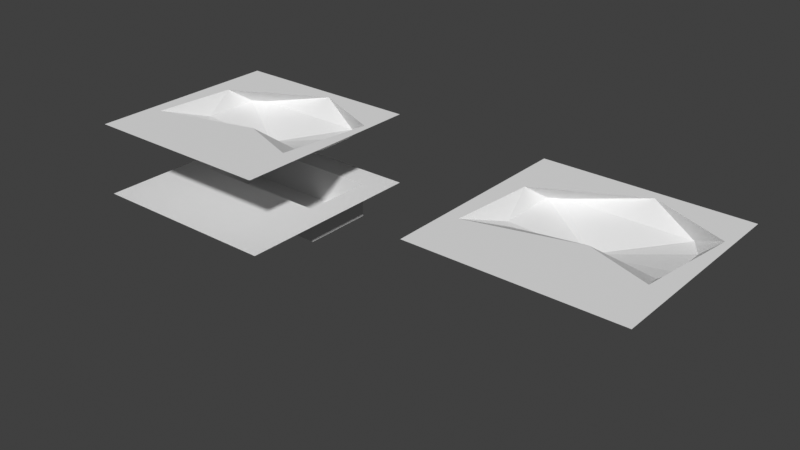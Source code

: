 # Source: dual_mesh_2poly_verts.blend  (saved by Blender 5.2.7; exported with 4.5.12 LTS)
import bpy
from mathutils import Matrix  # noqa: F401  (used for matrix-valued properties, if any)

bpy.ops.wm.read_factory_settings(use_empty=True)
scene = bpy.context.scene
scene.name = 'Scene'

# ---- materials (node trees are filled in below, after node groups)
mat_testing = bpy.data.materials.new('Testing')
mat_testing.use_backface_culling_lightprobe_volume = False
mat_testing.use_transparent_shadow = False

# ---- node groups
ng_geometry_nodes = bpy.data.node_groups.new('Geometry Nodes', 'GeometryNodeTree')
_s = ng_geometry_nodes.interface.new_socket(name='Geometry', in_out='OUTPUT', socket_type='NodeSocketGeometry')
_s = ng_geometry_nodes.interface.new_socket(name='Geometry', in_out='INPUT', socket_type='NodeSocketGeometry')
ng_geometry_nodes.is_modifier = True
# nodes of 'Geometry Nodes' reference scene objects; filled in after objects exist

# ---- material node trees
mat_testing.use_nodes = True; mat_testing.node_tree.nodes.clear()
_N = mat_testing.node_tree.nodes; _L = mat_testing.node_tree.links
n0 = _N.new('ShaderNodeAttribute'); n0.name = 'Attribute'; n0.location = (0, 341)
n0.attribute_name = 'Testing'
n1 = _N.new('ShaderNodeOutputMaterial'); n1.name = 'Material Output'; n1.location = (160, 341)
_L.new(n0.outputs[0], n1.inputs[0])
n1.is_active_output = True

# ---- world
world_world = bpy.data.worlds.new('World'); scene.world = world_world
world_world.use_nodes = True; world_world.node_tree.nodes.clear()
_N = world_world.node_tree.nodes; _L = world_world.node_tree.links
n0 = _N.new('ShaderNodeOutputWorld'); n0.name = 'World Output'; n0.location = (300, 300)
n1 = _N.new('ShaderNodeBackground'); n1.name = 'Background'; n1.location = (10, 300)
n1.inputs[0].default_value = (0.05088, 0.05088, 0.05088, 1.0)
_L.new(n1.outputs[0], n0.inputs[0])
n0.is_active_output = True
world_world.color = (0.05088, 0.05088, 0.05088)
world_world.use_sun_shadow = False
world_world.sun_shadow_jitter_overblur = 0.0

# ---- meshes
me_plane = bpy.data.meshes.new('Plane')
me_plane.from_pydata([(0.4149, -1.813, 0.0), (0.4871, -1.921, 0.0), (0.3651, -1.693, 0.0), (0.3397, -1.565, 0.0), (0.3397, 2.435, 0.0), (0.3651, 2.307, 0.0), (0.4149, 2.187, 0.0), (0.4871, 2.079, 0.0), (0.5791, 1.987, 0.0), (0.6872, 1.915, 0.0), (0.8074, 1.865, 0.0), (0.935, 1.84, 0.0), (1.065, 1.84, 0.0), (1.193, 1.865, 0.0), (1.313, 1.915, 0.0), (1.421, 1.987, 0.0), (1.513, 2.079, 0.0), (1.585, 2.187, 0.0), (1.635, 2.307, 0.0), (1.66, 2.435, 0.0), (1.66, 2.565, 0.0), (1.635, 2.693, 0.0), (1.585, 2.813, 0.0), (1.513, 2.921, 0.0), (1.421, 3.013, 0.0), (1.313, 3.085, 0.0), (1.193, 3.135, 0.0), (1.065, 3.16, 0.0), (0.935, 3.16, 0.0), (0.8074, 3.135, 0.0), (0.6872, 3.085, 0.0), (0.5791, 3.013, 0.0), (0.4871, 2.921, 0.0), (0.4149, 2.813, 0.0), (0.3651, 2.693, 0.0), (0.3397, 2.565, 0.0), (0.5791, -2.013, 0.0), (0.6872, -2.085, 0.0), (0.8074, -2.135, 0.0), (0.935, -2.16, 0.0), (1.065, -2.16, 0.0), (1.193, -2.135, 0.0), (1.313, -2.085, 0.0), (1.421, -2.013, 0.0), (1.513, -1.921, 0.0), (1.585, -1.813, 0.0), (1.635, -1.693, 0.0), (1.66, -1.565, 0.0), (1.66, -1.435, 0.0), (1.635, -1.307, 0.0), (1.585, -1.187, 0.0), (1.513, -1.079, 0.0), (1.421, -0.9871, 0.0), (1.313, -0.9149, 0.0), (1.193, -0.8651, 0.0), (1.065, -0.8397, 0.0), (0.935, -0.8397, 0.0), (0.8074, -0.8651, 0.0), (0.6872, -0.9149, 0.0), (0.5791, -0.9871, 0.0), (0.4871, -1.079, 0.0), (0.4149, -1.187, 0.0), (0.3651, -1.307, 0.0), (0.3397, -1.435, 0.0), (0.3687, -2.269, 0.0), (0.1223, -1.969, 0.0), (0.2307, -2.131, 0.0), (0.04767, -1.789, 0.0), (0.009607, -1.598, 0.0), (0.009607, 2.402, 0.0), (0.04767, 2.211, 0.0), (0.1223, 2.031, 0.0), (0.2307, 1.869, 0.0), (0.3687, 1.731, 0.0), (0.5309, 1.622, 0.0), (0.7111, 1.548, 0.0), (0.9025, 1.51, 0.0), (1.098, 1.51, 0.0), (1.289, 1.548, 0.0), (1.469, 1.622, 0.0), (1.631, 1.731, 0.0), (1.769, 1.869, 0.0), (1.878, 2.031, 0.0), (1.952, 2.211, 0.0), (1.99, 2.402, 0.0), (1.99, 2.598, 0.0), (1.952, 2.789, 0.0), (1.878, 2.969, 0.0), (1.769, 3.131, 0.0), (1.631, 3.269, 0.0), (1.469, 3.378, 0.0), (1.289, 3.452, 0.0), (1.098, 3.49, 0.0), (0.9025, 3.49, 0.0), (0.7111, 3.452, 0.0), (0.5309, 3.378, 0.0), (0.3687, 3.269, 0.0), (0.2307, 3.131, 0.0), (0.1223, 2.969, 0.0), (0.04767, 2.789, 0.0), (0.009607, 2.598, 0.0), (0.5309, -2.378, 0.0), (0.7111, -2.452, 0.0), (0.9025, -2.49, 0.0), (1.098, -2.49, 0.0), (1.289, -2.452, 0.0), (1.469, -2.378, 0.0), (1.631, -2.269, 0.0), (1.769, -2.131, 0.0), (1.878, -1.969, 0.0), (1.952, -1.789, 0.0), (1.99, -1.598, 0.0), (1.99, -1.402, 0.0), (1.952, -1.211, 0.0), (1.878, -1.031, 0.0), (1.769, -0.8687, 0.0), (1.631, -0.7307, 0.0), (1.469, -0.6223, 0.0), (1.289, -0.5477, 0.0), (1.098, -0.5096, 0.0), (0.9025, -0.5096, 0.0), (0.7111, -0.5477, 0.0), (0.5309, -0.6223, 0.0), (0.3687, -0.7307, 0.0), (0.2307, -0.8687, 0.0), (0.1223, -1.031, 0.0), (0.04767, -1.211, 0.0), (0.009607, -1.402, 0.0), (0.4444, -2.331, 0.0), (0.2929, -2.207, 0.0), (0.1685, -2.056, 0.0), (0.07612, -1.883, 0.0), (0.01921, -1.695, 0.0), (-1.192e-07, -1.5, 0.0), (0.0, 2.5, 0.0), (0.01921, 2.305, 0.0), (0.07612, 2.117, 0.0), (0.1685, 1.944, 0.0), (0.2929, 1.793, 0.0), (0.4444, 1.669, 0.0), (0.6173, 1.576, 0.0), (0.8049, 1.519, 0.0), (1.0, 1.5, 0.0), (1.195, 1.519, 0.0), (1.383, 1.576, 0.0), (1.556, 1.669, 0.0), (1.707, 1.793, 0.0), (1.831, 1.944, 0.0), (1.924, 2.117, 0.0), (1.981, 2.305, 0.0), (2.0, 2.5, 0.0), (1.981, 2.695, 0.0), (1.924, 2.883, 0.0), (1.831, 3.056, 0.0), (1.707, 3.207, 0.0), (1.556, 3.331, 0.0), (1.383, 3.424, 0.0), (1.195, 3.481, 0.0), (1.0, 3.5, 0.0), (0.8049, 3.481, 0.0), (0.6173, 3.424, 0.0), (0.4444, 3.331, 0.0), (0.2929, 3.207, 0.0), (0.1685, 3.056, 0.0), (0.07612, 2.883, 0.0), (0.01921, 2.695, 0.0), (0.6173, -2.424, 0.0), (0.8049, -2.481, 0.0), (1.0, -2.5, 0.0), (1.195, -2.481, 0.0), (1.383, -2.424, 0.0), (1.556, -2.331, 0.0), (1.707, -2.207, 0.0), (1.831, -2.056, 0.0), (1.924, -1.883, 0.0), (1.981, -1.695, 0.0), (2.0, -1.5, 0.0), (1.981, -1.305, 0.0), (1.924, -1.117, 0.0), (1.831, -0.9444, 0.0), (1.707, -0.7929, 0.0), (1.556, -0.6685, 0.0), (1.383, -0.5761, 0.0), (1.195, -0.5192, 0.0), (1.0, -0.5, 0.0), (0.8049, -0.5192, 0.0), (0.6173, -0.5761, 0.0), (0.4444, -0.6685, 0.0), (0.2929, -0.7929, 0.0), (0.1685, -0.9444, 0.0), (0.07612, -1.117, 0.0), (0.01921, -1.305, 0.0)], [], [(36, 37, 101, 128, 64), (1, 36, 64, 129, 66), (0, 1, 66, 130, 65), (0, 2, 67, 131, 65), (3, 2, 67, 132, 68), (63, 3, 68, 133, 127), (0, 1, 36, 37, 38, 39, 40, 41, 42, 43, 44, 45, 46, 47, 48, 49, 50, 51, 52, 53, 54, 55, 56, 57, 58, 59, 60, 61, 62, 63, 3, 2), (4, 35, 34, 33, 32, 31, 30, 29, 28, 27, 26, 25, 24, 23, 22, 21, 20, 19, 18, 17, 16, 15, 14, 13, 12, 11, 10, 9, 8, 7, 6, 5), (35, 4, 69, 134, 100), (4, 5, 70, 135, 69), (5, 6, 71, 136, 70), (6, 7, 72, 137, 71), (7, 8, 73, 138, 72), (8, 9, 74, 139, 73), (9, 10, 75, 140, 74), (10, 11, 76, 141, 75), (11, 12, 77, 142, 76), (13, 12, 77, 143, 78), (13, 14, 79, 144, 78), (14, 15, 80, 145, 79), (15, 16, 81, 146, 80), (16, 17, 82, 147, 81), (17, 18, 83, 148, 82), (18, 19, 84, 149, 83), (19, 20, 85, 150, 84), (20, 21, 86, 151, 85), (21, 22, 87, 152, 86), (22, 23, 88, 153, 87), (23, 24, 89, 154, 88), (24, 25, 90, 155, 89), (25, 26, 91, 156, 90), (26, 27, 92, 157, 91), (27, 28, 93, 158, 92), (29, 28, 93, 159, 94), (30, 29, 94, 160, 95), (30, 31, 96, 161, 95), (31, 32, 97, 162, 96), (32, 33, 98, 163, 97), (33, 34, 99, 164, 98), (34, 35, 100, 165, 99), (37, 38, 102, 166, 101), (38, 39, 103, 167, 102), (39, 40, 104, 168, 103), (40, 41, 105, 169, 104), (41, 42, 106, 170, 105), (42, 43, 107, 171, 106), (43, 44, 108, 172, 107), (44, 45, 109, 173, 108), (45, 46, 110, 174, 109), (46, 47, 111, 175, 110), (47, 48, 112, 176, 111), (48, 49, 113, 177, 112), (49, 50, 114, 178, 113), (50, 51, 115, 179, 114), (51, 52, 116, 180, 115), (52, 53, 117, 181, 116), (53, 54, 118, 182, 117), (54, 55, 119, 183, 118), (55, 56, 120, 184, 119), (56, 57, 121, 185, 120), (57, 58, 122, 186, 121), (58, 59, 123, 187, 122), (59, 60, 124, 188, 123), (60, 61, 125, 189, 124), (61, 62, 126, 190, 125), (62, 63, 127, 191, 126)])
_uv = me_plane.uv_layers.new(name='UVMap')
_uv.uv.foreach_set('vector', [0.08427, 0.7778, 0.03806, 0.6913, 0.03806, 0.6913, 0.08427, 0.7778, 0.08427, 0.7778, 0.1464, 0.8536, 0.08427, 0.7778, 0.08427, 0.7778, 0.1464, 0.8536, 0.1464, 0.8536, 0.3087, 0.9619, 0.1464, 0.8536, 0.1464, 0.8536, 0.3087, 0.9619, 0.3087, 0.9619, 0.3087, 0.9619, 0.3087, 0.9619, 0.3087, 0.9619, 0.3087, 0.9619, 0.3087, 0.9619, 0.4025, 0.9904, 0.3087, 0.9619, 0.3087, 0.9619, 0.4025, 0.9904, 0.4025, 0.9904, 0.5, 1.0, 0.4025, 0.9904, 0.4025, 0.9904, 0.5, 1.0, 0.5, 1.0, 0.5, 0.5, 0.5, 0.5, 0.5, 0.5, 0.5, 0.5, 0.5, 0.5, 0.5, 0.5, 0.5, 0.5, 0.5, 0.5, 0.5, 0.5, 0.5, 0.5, 0.5, 0.5, 0.5, 0.5, 0.5, 0.5, 0.5, 0.5, 0.5, 0.5, 0.5, 0.5, 0.5, 0.5, 0.5, 0.5, 0.5, 0.5, 0.5, 0.5, 0.5, 0.5, 0.5, 0.5, 0.5, 0.5, 0.5, 0.5, 0.5, 0.5, 0.5, 0.5, 0.5, 0.5, 0.5, 0.5, 0.5, 0.5, 0.5, 0.5, 0.5, 0.5, 0.5, 0.5, 0.5, 0.5, 0.5975, 0.9904, 0.6913, 0.9619, 0.5, 0.5, 0.8536, 0.8536, 0.9157, 0.7778, 0.5, 0.5, 0.5, 0.5, 0.5, 0.5, 0.9904, 0.4025, 0.9619, 0.3087, 0.5, 0.5, 0.8536, 0.1464, 0.7778, 0.08427, 0.5, 0.5, 0.5975, 0.009607, 0.5, 0.0, 0.4025, 0.009607, 0.5, 0.5, 0.2222, 0.08427, 0.5, 0.5, 0.08427, 0.2222, 0.03806, 0.3087, 0.5, 0.5, 0.5, 0.5, 0.009607, 0.5975, 0.5, 0.5, 0.08427, 0.7778, 0.1464, 0.8536, 0.5, 0.5, 0.3087, 0.9619, 0.4025, 0.9904, 0.5, 1.0, 0.4025, 0.9904, 0.4025, 0.9904, 0.5, 1.0, 0.5, 1.0, 0.4025, 0.9904, 0.3087, 0.9619, 0.3087, 0.9619, 0.4025, 0.9904, 0.4025, 0.9904, 0.3087, 0.9619, 0.2222, 0.9157, 0.2222, 0.9157, 0.3087, 0.9619, 0.3087, 0.9619, 0.2222, 0.9157, 0.2222, 0.9157, 0.2222, 0.9157, 0.2222, 0.9157, 0.2222, 0.9157, 0.2222, 0.9157, 0.08427, 0.7778, 0.08427, 0.7778, 0.2222, 0.9157, 0.2222, 0.9157, 0.08427, 0.7778, 0.03806, 0.6913, 0.03806, 0.6913, 0.08427, 0.7778, 0.08427, 0.7778, 0.03806, 0.6913, 0.03806, 0.6913, 0.03806, 0.6913, 0.03806, 0.6913, 0.03806, 0.6913, 0.03806, 0.6913, 0.0, 0.5, 0.0, 0.5, 0.03806, 0.6913, 0.03806, 0.6913, 0.0, 0.5, 0.0, 0.5, 0.0, 0.5, 0.0, 0.5, 0.0, 0.5, 0.009607, 0.4025, 0.0, 0.5, 0.0, 0.5, 0.009607, 0.4025, 0.009607, 0.4025, 0.009607, 0.4025, 0.08427, 0.2222, 0.08427, 0.2222, 0.009607, 0.4025, 0.009607, 0.4025, 0.08427, 0.2222, 0.1464, 0.1464, 0.1464, 0.1464, 0.08427, 0.2222, 0.08427, 0.2222, 0.1464, 0.1464, 0.1464, 0.1464, 0.1464, 0.1464, 0.1464, 0.1464, 0.1464, 0.1464, 0.1464, 0.1464, 0.3087, 0.03806, 0.3087, 0.03806, 0.1464, 0.1464, 0.1464, 0.1464, 0.3087, 0.03806, 0.3087, 0.03806, 0.3087, 0.03806, 0.3087, 0.03806, 0.3087, 0.03806, 0.3087, 0.03806, 0.5, 0.0, 0.5, 0.0, 0.3087, 0.03806, 0.3087, 0.03806, 0.5, 0.0, 0.5975, 0.009607, 0.5975, 0.009607, 0.5, 0.0, 0.5, 0.0, 0.5975, 0.009607, 0.6913, 0.03806, 0.6913, 0.03806, 0.5975, 0.009607, 0.5975, 0.009607, 0.6913, 0.03806, 0.6913, 0.03806, 0.6913, 0.03806, 0.6913, 0.03806, 0.6913, 0.03806, 0.6913, 0.03806, 0.8536, 0.1464, 0.8536, 0.1464, 0.6913, 0.03806, 0.6913, 0.03806, 0.8536, 0.1464, 0.9157, 0.2222, 0.9157, 0.2222, 0.8536, 0.1464, 0.8536, 0.1464, 0.9157, 0.2222, 0.9157, 0.2222, 0.9157, 0.2222, 0.9157, 0.2222, 0.9157, 0.2222, 0.9157, 0.2222, 0.9904, 0.4025, 0.9904, 0.4025, 0.9157, 0.2222, 0.9157, 0.2222, 0.9904, 0.4025, 1.0, 0.5, 1.0, 0.5, 0.9904, 0.4025, 0.9904, 0.4025, 1.0, 0.5, 1.0, 0.5, 1.0, 0.5, 1.0, 0.5, 1.0, 0.5, 0.9904, 0.5975, 1.0, 0.5, 1.0, 0.5, 0.9904, 0.5975, 0.9904, 0.5975, 0.9619, 0.6913, 0.9904, 0.5975, 0.9904, 0.5975, 0.9619, 0.6913, 0.9619, 0.6913, 0.9619, 0.6913, 0.8536, 0.8536, 0.8536, 0.8536, 0.9619, 0.6913, 0.9619, 0.6913, 0.8536, 0.8536, 0.7778, 0.9157, 0.7778, 0.9157, 0.8536, 0.8536, 0.8536, 0.8536, 0.7778, 0.9157, 0.7778, 0.9157, 0.7778, 0.9157, 0.7778, 0.9157, 0.7778, 0.9157, 0.7778, 0.9157, 0.5975, 0.9904, 0.5975, 0.9904, 0.7778, 0.9157, 0.7778, 0.9157, 0.5975, 0.9904, 0.5, 1.0, 0.5, 1.0, 0.5975, 0.9904, 0.5975, 0.9904, 0.03806, 0.6913, 0.009607, 0.5975, 0.009607, 0.5975, 0.03806, 0.6913, 0.03806, 0.6913, 0.009607, 0.5975, 0.0, 0.5, 0.0, 0.5, 0.009607, 0.5975, 0.009607, 0.5975, 0.0, 0.5, 0.009607, 0.4025, 0.009607, 0.4025, 0.0, 0.5, 0.0, 0.5, 0.009607, 0.4025, 0.03806, 0.3087, 0.03806, 0.3087, 0.009607, 0.4025, 0.009607, 0.4025, 0.03806, 0.3087, 0.08427, 0.2222, 0.08427, 0.2222, 0.03806, 0.3087, 0.03806, 0.3087, 0.08427, 0.2222, 0.1464, 0.1464, 0.1464, 0.1464, 0.08427, 0.2222, 0.08427, 0.2222, 0.1464, 0.1464, 0.2222, 0.08427, 0.2222, 0.08427, 0.1464, 0.1464, 0.1464, 0.1464, 0.2222, 0.08427, 0.3087, 0.03806, 0.3087, 0.03806, 0.2222, 0.08427, 0.2222, 0.08427, 0.3087, 0.03806, 0.4025, 0.009607, 0.4025, 0.009607, 0.3087, 0.03806, 0.3087, 0.03806, 0.4025, 0.009607, 0.5, 0.0, 0.5, 0.0, 0.4025, 0.009607, 0.4025, 0.009607, 0.5, 0.0, 0.5975, 0.009607, 0.5975, 0.009607, 0.5, 0.0, 0.5, 0.0, 0.5975, 0.009607, 0.6913, 0.03806, 0.6913, 0.03806, 0.5975, 0.009607, 0.5975, 0.009607, 0.6913, 0.03806, 0.7778, 0.08427, 0.7778, 0.08427, 0.6913, 0.03806, 0.6913, 0.03806, 0.7778, 0.08427, 0.8536, 0.1464, 0.8536, 0.1464, 0.7778, 0.08427, 0.7778, 0.08427, 0.8536, 0.1464, 0.9157, 0.2222, 0.9157, 0.2222, 0.8536, 0.1464, 0.8536, 0.1464, 0.9157, 0.2222, 0.9619, 0.3087, 0.9619, 0.3087, 0.9157, 0.2222, 0.9157, 0.2222, 0.9619, 0.3087, 0.9904, 0.4025, 0.9904, 0.4025, 0.9619, 0.3087, 0.9619, 0.3087, 0.9904, 0.4025, 1.0, 0.5, 1.0, 0.5, 0.9904, 0.4025, 0.9904, 0.4025, 1.0, 0.5, 0.9904, 0.5975, 0.9904, 0.5975, 1.0, 0.5, 1.0, 0.5, 0.9904, 0.5975, 0.9619, 0.6913, 0.9619, 0.6913, 0.9904, 0.5975, 0.9904, 0.5975, 0.9619, 0.6913, 0.9157, 0.7778, 0.9157, 0.7778, 0.9619, 0.6913, 0.9619, 0.6913, 0.9157, 0.7778, 0.8536, 0.8536, 0.8536, 0.8536, 0.9157, 0.7778, 0.9157, 0.7778, 0.8536, 0.8536, 0.7778, 0.9157, 0.7778, 0.9157, 0.8536, 0.8536, 0.8536, 0.8536, 0.7778, 0.9157, 0.6913, 0.9619, 0.6913, 0.9619, 0.7778, 0.9157, 0.7778, 0.9157, 0.6913, 0.9619, 0.5975, 0.9904, 0.5975, 0.9904, 0.6913, 0.9619, 0.6913, 0.9619, 0.5975, 0.9904, 0.5, 1.0, 0.5, 1.0, 0.5975, 0.9904, 0.5975, 0.9904])
me_plane.materials.append(mat_testing)
me_plane.use_remesh_fix_poles = True
me_plane.use_remesh_preserve_attributes = False
me_plane.use_mirror_vertex_groups = False
me_plane.update()
me_plane_003 = bpy.data.meshes.new('Plane.003')
me_plane_003.from_pydata([(-1.0, -1.0, 0.0), (1.0, -1.0, 0.0), (-1.0, 1.0, 0.0), (1.0, 1.0, 0.0), (-1.0, 0.0, 0.0), (1.0, 0.0, 0.0), (0.8182, 0.0, 0.0), (0.6364, 0.0, 0.0), (0.4545, 0.0, 0.0), (0.2727, 0.0, 0.0), (0.09091, 0.0, 0.0), (-0.09091, 0.0, 0.0), (-0.2727, 0.0, 0.0), (-0.4545, 0.0, 0.0), (-0.6364, 0.0, 0.0), (-0.8182, 0.0, 0.0), (-1.362, -1.362, 5.399e-09), (1.362, -1.362, 5.399e-09), (-1.362, 1.362, 5.399e-09), (1.362, 1.362, 5.399e-09), (-1.362, 2.16e-08, 5.399e-09), (1.362, 2.16e-08, 5.399e-09), (0.6667, 1.0, 0.0), (0.3333, 1.0, 0.0), (-2.98e-08, 1.0, 0.0), (-0.3333, 1.0, 0.0), (-0.6667, 1.0, 0.0), (-1.0, 0.8, 0.0), (-1.0, 0.6, 0.0), (-1.0, 0.4, 0.0), (-1.0, 0.2, 0.0), (1.0, -0.8, 0.0), (1.0, -0.6, 0.0), (1.0, -0.4, 0.0), (1.0, -0.2, 0.0), (1.29, 1.29, 4.319e-09), (1.217, 1.217, 3.24e-09), (1.145, 1.145, 2.16e-09), (1.072, 1.072, 1.08e-09), (1.362, 0.1238, 5.399e-09), (1.362, 0.2477, 5.399e-09), (1.362, 0.3715, 5.399e-09), (1.362, 0.4954, 5.399e-09), (1.362, 0.6192, 5.399e-09), (1.362, 0.7431, 5.399e-09), (1.362, 0.8669, 5.399e-09), (1.362, 0.9908, 5.399e-09), (1.362, 1.115, 5.399e-09), (1.362, 1.238, 5.399e-09), (1.115, 1.362, 5.399e-09), (0.8669, 1.362, 5.399e-09), (0.6192, 1.362, 5.399e-09), (0.3715, 1.362, 5.399e-09), (0.1238, 1.362, 5.399e-09), (-0.1238, 1.362, 5.399e-09), (-0.3715, 1.362, 5.399e-09), (-0.6192, 1.362, 5.399e-09), (-0.8669, 1.362, 5.399e-09), (-1.115, 1.362, 5.399e-09), (1.0, 0.0, -0.4858), (1.0, 1.0, -0.4858), (-0.6667, 1.0, -0.4858), (-1.0, 1.0, -0.4858), (-1.0, 0.2, -0.4858), (-1.0, 0.0, -0.4858), (-0.8182, 0.0, -0.4858), (0.8182, 0.0, -0.4858), (0.6364, 0.0, -0.4858), (0.4545, 0.0, -0.4858), (0.2727, 0.0, -0.4858), (0.09091, 0.0, -0.4858), (-0.09091, 0.0, -0.4858), (-0.2727, 0.0, -0.4858), (-0.4545, 0.0, -0.4858), (-0.6364, 0.0, -0.4858), (0.6667, 1.0, -0.4858), (0.3333, 1.0, -0.4858), (-2.98e-08, 1.0, -0.4858), (-0.3333, 1.0, -0.4858), (-1.0, 0.8, -0.4858), (-1.0, 0.6, -0.4858), (-1.0, 0.4, -0.4858), (1.0, 0.5, 0.0), (1.0, 0.5, -0.4858)], [], [(27, 28, 80, 79), (0, 1, 31, 32, 33, 34, 5, 6, 7, 8, 9, 10, 11, 12, 13, 14, 15, 4), (4, 30, 29, 28, 27, 2, 18, 20), (3, 82, 5, 21, 39, 40, 41, 42, 43, 44, 45, 46, 47, 48, 19, 35, 36, 37, 38), (0, 4, 20, 16), (5, 34, 33, 32, 31, 1, 17, 21), (2, 26, 25, 24, 23, 22, 3, 38, 37, 36, 35, 19, 49, 50, 51, 52, 53, 54, 55, 56, 57, 58, 18), (1, 0, 16, 17), (64, 65, 74, 73, 72, 71, 70, 69, 68, 67, 66, 59, 83, 60, 75, 76, 77, 78, 61, 62, 79, 80, 81, 63), (12, 11, 71, 72), (4, 15, 65, 64), (28, 29, 81, 80), (13, 12, 72, 73), (3, 22, 75, 60), (6, 5, 59, 66), (29, 30, 63, 81), (14, 13, 73, 74), (22, 23, 76, 75), (7, 6, 66, 67), (15, 14, 74, 65), (23, 24, 77, 76), (8, 7, 67, 68), (82, 3, 60, 83), (24, 25, 78, 77), (9, 8, 68, 69), (26, 2, 62, 61), (25, 26, 61, 78), (10, 9, 69, 70), (30, 4, 64, 63), (2, 27, 79, 62), (11, 10, 70, 71), (5, 82, 83, 59)])
_uv = me_plane_003.uv_layers.new(name='UVMap')
_uv.uv.foreach_set('vector', [0.0, 0.9, 0.0, 0.8, 0.0, 0.8, 0.0, 0.9, 0.0, 0.0, 1.0, 0.0, 1.0, 0.1, 1.0, 0.2, 1.0, 0.3, 1.0, 0.4, 1.0, 0.5, 0.9091, 0.5, 0.8182, 0.5, 0.7273, 0.5, 0.6364, 0.5, 0.5455, 0.5, 0.4545, 0.5, 0.3636, 0.5, 0.2727, 0.5, 0.1818, 0.5, 0.09091, 0.5, 0.0, 0.5, 0.0, 0.5, 0.0, 0.6, 0.0, 0.7, 0.0, 0.8, 0.0, 0.9, 0.0, 1.0, 0.0, 1.0, 0.0, 0.5, 1.0, 1.0, 1.0, 0.75, 1.0, 0.5, 1.0, 0.5, 1.0, 0.5455, 1.0, 0.5909, 1.0, 0.6364, 1.0, 0.6818, 1.0, 0.7273, 1.0, 0.7727, 1.0, 0.8182, 1.0, 0.8636, 1.0, 0.9091, 1.0, 0.9545, 1.0, 1.0, 1.0, 1.0, 1.0, 1.0, 1.0, 1.0, 1.0, 1.0, 0.0, 0.0, 0.0, 0.5, 0.0, 0.5, 0.0, 0.0, 1.0, 0.5, 1.0, 0.4, 1.0, 0.3, 1.0, 0.2, 1.0, 0.1, 1.0, 0.0, 1.0, 0.0, 1.0, 0.5, 0.0, 1.0, 0.1667, 1.0, 0.3333, 1.0, 0.5, 1.0, 0.6667, 1.0, 0.8333, 1.0, 1.0, 1.0, 1.0, 1.0, 1.0, 1.0, 1.0, 1.0, 1.0, 1.0, 1.0, 1.0, 0.9091, 1.0, 0.8182, 1.0, 0.7273, 1.0, 0.6364, 1.0, 0.5455, 1.0, 0.4545, 1.0, 0.3636, 1.0, 0.2727, 1.0, 0.1818, 1.0, 0.09091, 1.0, 0.0, 1.0, 1.0, 0.0, 0.0, 0.0, 0.0, 0.0, 1.0, 0.0, 0.0, 0.5, 0.09091, 0.5, 0.1818, 0.5, 0.2727, 0.5, 0.3636, 0.5, 0.4545, 0.5, 0.5455, 0.5, 0.6364, 0.5, 0.7273, 0.5, 0.8182, 0.5, 0.9091, 0.5, 1.0, 0.5, 1.0, 0.75, 1.0, 1.0, 0.8333, 1.0, 0.6667, 1.0, 0.5, 1.0, 0.3333, 1.0, 0.1667, 1.0, 0.0, 1.0, 0.0, 0.9, 0.0, 0.8, 0.0, 0.7, 0.0, 0.6, 0.3636, 0.5, 0.4545, 0.5, 0.4545, 0.5, 0.3636, 0.5, 0.0, 0.5, 0.09091, 0.5, 0.09091, 0.5, 0.0, 0.5, 0.0, 0.8, 0.0, 0.7, 0.0, 0.7, 0.0, 0.8, 0.2727, 0.5, 0.3636, 0.5, 0.3636, 0.5, 0.2727, 0.5, 1.0, 1.0, 0.8333, 1.0, 0.8333, 1.0, 1.0, 1.0, 0.9091, 0.5, 1.0, 0.5, 1.0, 0.5, 0.9091, 0.5, 0.0, 0.7, 0.0, 0.6, 0.0, 0.6, 0.0, 0.7, 0.1818, 0.5, 0.2727, 0.5, 0.2727, 0.5, 0.1818, 0.5, 0.8333, 1.0, 0.6667, 1.0, 0.6667, 1.0, 0.8333, 1.0, 0.8182, 0.5, 0.9091, 0.5, 0.9091, 0.5, 0.8182, 0.5, 0.09091, 0.5, 0.1818, 0.5, 0.1818, 0.5, 0.09091, 0.5, 0.6667, 1.0, 0.5, 1.0, 0.5, 1.0, 0.6667, 1.0, 0.7273, 0.5, 0.8182, 0.5, 0.8182, 0.5, 0.7273, 0.5, 1.0, 0.75, 1.0, 1.0, 1.0, 1.0, 1.0, 0.75, 0.5, 1.0, 0.3333, 1.0, 0.3333, 1.0, 0.5, 1.0, 0.6364, 0.5, 0.7273, 0.5, 0.7273, 0.5, 0.6364, 0.5, 0.1667, 1.0, 0.0, 1.0, 0.0, 1.0, 0.1667, 1.0, 0.3333, 1.0, 0.1667, 1.0, 0.1667, 1.0, 0.3333, 1.0, 0.5455, 0.5, 0.6364, 0.5, 0.6364, 0.5, 0.5455, 0.5, 0.0, 0.6, 0.0, 0.5, 0.0, 0.5, 0.0, 0.6, 0.0, 1.0, 0.0, 0.9, 0.0, 0.9, 0.0, 1.0, 0.4545, 0.5, 0.5455, 0.5, 0.5455, 0.5, 0.4545, 0.5, 1.0, 0.5, 1.0, 0.75, 1.0, 0.75, 1.0, 0.5])
me_plane_003.use_remesh_fix_poles = True
me_plane_003.use_remesh_preserve_attributes = False
me_plane_003.update()
me_plane_001 = bpy.data.meshes.new('Plane.001')
me_plane_001.from_pydata([(-1.0, 0.7, -0.2429), (0.2222, -0.2222, 0.0), (-1.091, 0.5453, 1.35e-09), (1.267, 0.7578, 3.978e-09), (-1.181, -0.5906, 2.7e-09), (1.091, -0.5453, 1.35e-09), (0.2054, 1.221, 3.286e-09), (0.0, -1.181, 2.7e-09), (-0.125, 0.3958, -0.4858), (-0.1818, 0.0, -0.2429), (-0.9091, 0.0, -0.2429), (-1.0, 0.5, -0.2429), (-0.3636, 0.0, -0.2429), (0.8333, 1.0, -0.2429), (0.9091, 0.0, -0.2429), (-1.0, 0.3, -0.2429), (-0.5455, 0.0, -0.2429), (0.5, 1.0, -0.2429), (0.7273, 0.0, -0.2429), (-0.7273, 0.0, -0.2429), (0.1667, 1.0, -0.2429), (0.5455, 0.0, -0.2429), (1.0, 0.75, -0.2429), (-0.1667, 1.0, -0.2429), (0.3636, 0.0, -0.2429), (-0.8333, 1.0, -0.2429), (-0.5, 1.0, -0.2429), (0.1818, 0.0, -0.2429), (-1.0, 0.1, -0.2429), (-1.0, 0.9, -0.2429), (-2.235e-08, 0.0, -0.2429), (1.0, 0.25, -0.2429), (-1.362, -0.6812, 5.399e-09), (0.0, -1.362, 5.399e-09), (1.362, 1.3, 5.399e-09), (-1.238, 1.362, 5.399e-09), (-1.362, 0.6812, 5.399e-09), (1.362, -0.6812, 5.399e-09), (1.362, 0.06192, 5.399e-09), (1.362, 0.1858, 5.399e-09), (1.362, 0.3096, 5.399e-09), (1.362, 0.4335, 5.399e-09), (1.362, 0.5573, 5.399e-09), (1.362, 0.6812, 5.399e-09), (1.362, 0.805, 5.399e-09), (1.362, 0.9289, 5.399e-09), (1.362, 1.053, 5.399e-09), (1.362, 1.177, 5.399e-09), (1.238, 1.362, 5.399e-09), (0.9908, 1.362, 5.399e-09), (0.7431, 1.362, 5.399e-09), (0.4954, 1.362, 5.399e-09), (0.2477, 1.362, 5.399e-09), (-4.47e-08, 1.362, 5.399e-09), (-0.2477, 1.362, 5.399e-09), (-0.4954, 1.362, 5.399e-09), (-0.7431, 1.362, 5.399e-09), (-0.9908, 1.362, 5.399e-09), (-1.362, -1.362, 5.399e-09), (1.362, -1.362, 5.399e-09), (-1.362, 1.362, 5.399e-09), (1.362, 1.362, 5.399e-09), (-1.362, 2.16e-08, 5.399e-09), (1.362, 2.16e-08, 5.399e-09), (1.362, 0.1238, 5.399e-09), (1.362, 0.2477, 5.399e-09), (1.362, 0.3715, 5.399e-09), (1.362, 0.4954, 5.399e-09), (1.362, 0.6192, 5.399e-09), (1.362, 0.7431, 5.399e-09), (1.362, 0.8669, 5.399e-09), (1.362, 0.9908, 5.399e-09), (1.362, 1.115, 5.399e-09), (1.362, 1.238, 5.399e-09), (1.115, 1.362, 5.399e-09), (0.8669, 1.362, 5.399e-09), (0.6192, 1.362, 5.399e-09), (0.3715, 1.362, 5.399e-09), (0.1238, 1.362, 5.399e-09), (-0.1238, 1.362, 5.399e-09), (-0.3715, 1.362, 5.399e-09), (-0.6192, 1.362, 5.399e-09), (-0.8669, 1.362, 5.399e-09), (-1.115, 1.362, 5.399e-09)], [], [(1, 4, 7), (1, 7, 5), (2, 29, 25, 6), (3, 6, 13, 22), (1, 10, 28, 2, 4), (1, 5, 3, 31, 14), (1, 14, 18), (1, 18, 21), (1, 21, 24), (1, 24, 27), (1, 27, 30), (1, 30, 9), (1, 9, 12), (1, 12, 16), (1, 16, 19), (1, 19, 10), (7, 4, 32, 58, 33), (5, 7, 33, 59, 37), (2, 6, 35, 60, 36), (6, 3, 34, 61, 48), (4, 2, 36, 62, 32), (3, 5, 37, 63, 38), (6, 17, 13), (6, 20, 17), (6, 23, 20), (6, 26, 23), (6, 25, 26), (0, 29, 2), (0, 2, 11), (2, 15, 11), (2, 28, 15), (3, 38, 64, 39), (3, 39, 65, 40), (3, 40, 66, 41), (3, 41, 67, 42), (3, 42, 68, 43), (3, 43, 69, 44), (3, 44, 70, 45), (3, 45, 71, 46), (3, 46, 72, 47), (3, 47, 73, 34), (6, 48, 74, 49), (6, 49, 75, 50), (6, 50, 76, 51), (6, 51, 77, 52), (6, 52, 78, 53), (6, 53, 79, 54), (6, 54, 80, 55), (6, 55, 81, 56), (6, 56, 82, 57), (6, 57, 83, 35), (8, 14, 31), (8, 22, 13), (8, 26, 25), (8, 25, 29), (8, 15, 28), (8, 28, 10), (8, 10, 19), (8, 18, 14), (8, 21, 18), (8, 24, 21), (8, 27, 24), (8, 30, 27), (8, 9, 30), (8, 12, 9), (8, 16, 12), (8, 19, 16), (8, 13, 17), (8, 17, 20), (8, 20, 23), (8, 23, 26), (0, 8, 29), (0, 11, 8), (8, 11, 15), (3, 22, 31), (8, 31, 22)])
_uv = me_plane_001.uv_layers.new(name='UVMap')
_uv.uv.foreach_set('vector', [0.0, 0.0, 0.0, 0.0, 0.0, 0.0, 1.0, 0.0, 1.0, 0.0, 1.0, 0.0, 0.0, 1.0, 0.0, 1.0, 0.0, 1.0, 0.0, 1.0, 1.0, 1.0, 1.0, 1.0, 1.0, 1.0, 1.0, 1.0, 0.0, 0.5, 0.0, 0.5, 0.0, 0.5, 0.0, 0.5, 0.0, 0.5, 1.0, 0.5, 1.0, 0.5, 1.0, 0.5, 1.0, 0.5, 1.0, 0.5, 0.9091, 0.5, 0.9091, 0.5, 0.9091, 0.5, 0.8182, 0.5, 0.8182, 0.5, 0.8182, 0.5, 0.7273, 0.5, 0.7273, 0.5, 0.7273, 0.5, 0.6364, 0.5, 0.6364, 0.5, 0.6364, 0.5, 0.5455, 0.5, 0.5455, 0.5, 0.5455, 0.5, 0.4545, 0.5, 0.4545, 0.5, 0.4545, 0.5, 0.3636, 0.5, 0.3636, 0.5, 0.3636, 0.5, 0.2727, 0.5, 0.2727, 0.5, 0.2727, 0.5, 0.1818, 0.5, 0.1818, 0.5, 0.1818, 0.5, 0.09091, 0.5, 0.09091, 0.5, 0.09091, 0.5, 0.0, 0.0, 0.0, 0.0, 0.0, 0.0, 0.0, 0.0, 0.0, 0.0, 1.0, 0.0, 1.0, 0.0, 1.0, 0.0, 1.0, 0.0, 1.0, 0.0, 0.0, 1.0, 0.0, 1.0, 0.0, 1.0, 0.0, 1.0, 0.0, 1.0, 1.0, 1.0, 1.0, 1.0, 1.0, 1.0, 1.0, 1.0, 1.0, 1.0, 0.0, 0.5, 0.0, 0.5, 0.0, 0.5, 0.0, 0.5, 0.0, 0.5, 1.0, 0.5, 1.0, 0.5, 1.0, 0.5, 1.0, 0.5, 1.0, 0.5, 0.8333, 1.0, 0.8333, 1.0, 0.8333, 1.0, 0.6667, 1.0, 0.6667, 1.0, 0.6667, 1.0, 0.5, 1.0, 0.5, 1.0, 0.5, 1.0, 0.3333, 1.0, 0.3333, 1.0, 0.3333, 1.0, 0.1667, 1.0, 0.1667, 1.0, 0.1667, 1.0, 0.0, 0.9, 0.0, 0.9, 0.0, 0.9, 0.0, 0.8, 0.0, 0.8, 0.0, 0.8, 0.0, 0.7, 0.0, 0.7, 0.0, 0.7, 0.0, 0.6, 0.0, 0.6, 0.0, 0.6, 1.0, 0.5455, 1.0, 0.5455, 1.0, 0.5455, 1.0, 0.5455, 1.0, 0.5909, 1.0, 0.5909, 1.0, 0.5909, 1.0, 0.5909, 1.0, 0.6364, 1.0, 0.6364, 1.0, 0.6364, 1.0, 0.6364, 1.0, 0.6818, 1.0, 0.6818, 1.0, 0.6818, 1.0, 0.6818, 1.0, 0.7273, 1.0, 0.7273, 1.0, 0.7273, 1.0, 0.7273, 1.0, 0.7727, 1.0, 0.7727, 1.0, 0.7727, 1.0, 0.7727, 1.0, 0.8182, 1.0, 0.8182, 1.0, 0.8182, 1.0, 0.8182, 1.0, 0.8636, 1.0, 0.8636, 1.0, 0.8636, 1.0, 0.8636, 1.0, 0.9091, 1.0, 0.9091, 1.0, 0.9091, 1.0, 0.9091, 1.0, 0.9545, 1.0, 0.9545, 1.0, 0.9545, 1.0, 0.9545, 0.9091, 1.0, 0.9091, 1.0, 0.9091, 1.0, 0.9091, 1.0, 0.8182, 1.0, 0.8182, 1.0, 0.8182, 1.0, 0.8182, 1.0, 0.7273, 1.0, 0.7273, 1.0, 0.7273, 1.0, 0.7273, 1.0, 0.6364, 1.0, 0.6364, 1.0, 0.6364, 1.0, 0.6364, 1.0, 0.5455, 1.0, 0.5455, 1.0, 0.5455, 1.0, 0.5455, 1.0, 0.4545, 1.0, 0.4545, 1.0, 0.4545, 1.0, 0.4545, 1.0, 0.3636, 1.0, 0.3636, 1.0, 0.3636, 1.0, 0.3636, 1.0, 0.2727, 1.0, 0.2727, 1.0, 0.2727, 1.0, 0.2727, 1.0, 0.1818, 1.0, 0.1818, 1.0, 0.1818, 1.0, 0.1818, 1.0, 0.09091, 1.0, 0.09091, 1.0, 0.09091, 1.0, 0.09091, 1.0, 1.0, 0.5, 1.0, 0.5, 1.0, 0.5, 1.0, 1.0, 1.0, 1.0, 1.0, 1.0, 0.1667, 1.0, 0.1667, 1.0, 0.1667, 1.0, 0.0, 1.0, 0.0, 1.0, 0.0, 1.0, 0.0, 0.6, 0.0, 0.6, 0.0, 0.6, 0.0, 0.5, 0.0, 0.5, 0.0, 0.5, 0.09091, 0.5, 0.09091, 0.5, 0.09091, 0.5, 0.9091, 0.5, 0.9091, 0.5, 0.9091, 0.5, 0.8182, 0.5, 0.8182, 0.5, 0.8182, 0.5, 0.7273, 0.5, 0.7273, 0.5, 0.7273, 0.5, 0.6364, 0.5, 0.6364, 0.5, 0.6364, 0.5, 0.5455, 0.5, 0.5455, 0.5, 0.5455, 0.5, 0.4545, 0.5, 0.4545, 0.5, 0.4545, 0.5, 0.3636, 0.5, 0.3636, 0.5, 0.3636, 0.5, 0.2727, 0.5, 0.2727, 0.5, 0.2727, 0.5, 0.1818, 0.5, 0.1818, 0.5, 0.1818, 0.5, 0.8333, 1.0, 0.8333, 1.0, 0.8333, 1.0, 0.6667, 1.0, 0.6667, 1.0, 0.6667, 1.0, 0.5, 1.0, 0.5, 1.0, 0.5, 1.0, 0.3333, 1.0, 0.3333, 1.0, 0.3333, 1.0, 0.0, 0.9, 0.0, 0.9, 0.0, 0.9, 0.0, 0.8, 0.0, 0.8, 0.0, 0.8, 0.0, 0.7, 0.0, 0.7, 0.0, 0.7, 1.0, 0.75, 1.0, 0.75, 1.0, 0.75, 1.0, 0.75, 1.0, 0.75, 1.0, 0.75])
me_plane_001.update()

# ---- objects
ob_test_object = bpy.data.objects.new('test_object', me_plane)
ob_terriblemesh = bpy.data.objects.new('TerribleMesh', me_plane_003)
ob_expected_object = bpy.data.objects.new('expected_object', me_plane_001)
_N = ng_geometry_nodes.nodes; _L = ng_geometry_nodes.links
n0 = _N.new('GeometryNodeDualMesh'); n0.name = 'Dual Mesh.005'; n0.location = (5634, 602)
n0.inputs[1].default_value = True
n1 = _N.new('GeometryNodeTriangulate'); n1.name = 'Triangulate'; n1.location = (5474, 602)
n1.mute = True
n1.quad_method = 'FIXED'
n2 = _N.new('GeometryNodeObjectInfo'); n2.name = 'Object Info'; n2.location = (5313, 602)
n2.inputs[0].default_value = ob_terriblemesh
n3 = _N.new('NodeGroupOutput'); n3.name = 'Group Output'; n3.location = (5795, 602)
_L.new(n2.outputs[4], n1.inputs[0])
_L.new(n1.outputs[0], n0.inputs[0])
_L.new(n0.outputs[0], n3.inputs[0])
n3.is_active_output = True

# ---- transforms, parenting, visibility, modifiers, constraints
ob_test_object.location = (0.0, 0.0, 1.0)
ob_test_object.lineart.crease_threshold = 0.0
_m = ob_test_object.modifiers.new('GeometryNodes', 'NODES')
_m.node_group = ng_geometry_nodes
ob_terriblemesh.location = (0.0, 0.0, 0.0)
ob_expected_object.location = (5.0, 0.0, 1.0)
ob_expected_object.lineart.crease_threshold = 0.0

# ---- collection membership
scene.collection.objects.link(ob_test_object)
scene.collection.objects.link(ob_terriblemesh)
scene.collection.objects.link(ob_expected_object)

# ---- scene / render settings (as saved in the file)
scene.frame_start = 1; scene.frame_end = 250; scene.frame_set(4)
scene.render.engine = 'BLENDER_EEVEE_NEXT'
scene.render.use_compositing = False
scene.render.bake_bias = 0.0
scene.render.bake_samples = 0
scene.cycles.use_denoising = False
scene.cycles.sampling_pattern = 'TABULATED_SOBOL'
scene.cycles.use_light_tree = False
scene.view_settings.view_transform = 'Standard'
bpy.context.view_layer.update()

# ---- added for rendering (the .blend has no active camera and no usable light): camera, sun
cam_auto = bpy.data.cameras.new('AutoCamera')
cam_auto.lens = 50.0
cam_auto.sensor_width = 36.0
cam_auto.clip_end = 1000.0
ob_auto_camera = bpy.data.objects.new('AutoCamera', cam_auto)
scene.collection.objects.link(ob_auto_camera)
ob_auto_camera.location = (10.2023, -9.24275, 6.41893)
ob_auto_camera.rotation_euler = (1.09748, -7.21219e-08, 0.694738)
scene.camera = ob_auto_camera
light_auto_sun = bpy.data.lights.new('AutoSun', 'SUN')
light_auto_sun.energy = 3.0
light_auto_sun.angle = 0.0523599
ob_auto_sun = bpy.data.objects.new('AutoSun', light_auto_sun)
scene.collection.objects.link(ob_auto_sun)
ob_auto_sun.rotation_euler = (0.872665, 0.174533, 0.523599)
bpy.context.view_layer.update()
